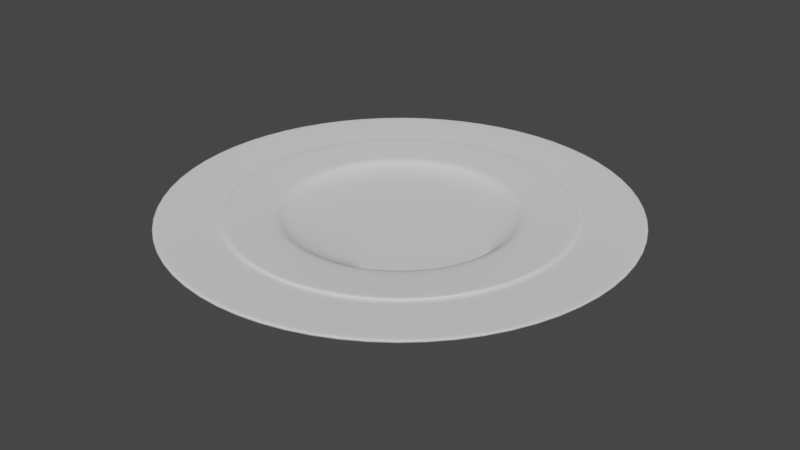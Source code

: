 # Source: SM_Plates.blend  (saved by Blender 2.91.10; exported with 4.5.12 LTS)
import bpy
from mathutils import Matrix  # noqa: F401  (used for matrix-valued properties, if any)

bpy.ops.wm.read_factory_settings(use_empty=True)
scene = bpy.context.scene
scene.name = 'Scene'

# ---- collections
col_lights = bpy.data.collections.new('Lights'); scene.collection.children.link(col_lights)

# ---- node groups
ng_auto_smooth = bpy.data.node_groups.new('Auto Smooth', 'GeometryNodeTree')
_s = ng_auto_smooth.interface.new_socket(name='Geometry', in_out='OUTPUT', socket_type='NodeSocketGeometry')
_s = ng_auto_smooth.interface.new_socket(name='Geometry', in_out='INPUT', socket_type='NodeSocketGeometry')
_s = ng_auto_smooth.interface.new_socket(name='Angle', in_out='INPUT', socket_type='NodeSocketFloat')
_s.subtype = 'ANGLE'
_s.min_value = 0.0
_s.max_value = 3.142
ng_auto_smooth.is_modifier = True
_N = ng_auto_smooth.nodes; _L = ng_auto_smooth.links
n0 = _N.new('NodeGroupOutput'); n0.name = 'Group Output'; n0.location = (480, -100)
n1 = _N.new('NodeGroupInput'); n1.name = 'Group Input'; n1.location = (-420, -300)
n2 = _N.new('NodeGroupInput'); n2.name = 'Group Input.001'; n2.location = (-60, -100)
n3 = _N.new('GeometryNodeSetShadeSmooth'); n3.name = 'Set Shade Smooth'; n3.location = (120, -100)
n3.domain = 'EDGE'
n4 = _N.new('GeometryNodeSetShadeSmooth'); n4.name = 'Set Shade Smooth.001'; n4.location = (300, -100)
n5 = _N.new('GeometryNodeInputMeshEdgeAngle'); n5.name = 'Edge Angle'; n5.location = (-420, -220)
n6 = _N.new('GeometryNodeInputEdgeSmooth'); n6.name = 'Is Edge Smooth'; n6.location = (-60, -160)
n7 = _N.new('GeometryNodeInputShadeSmooth'); n7.name = 'Is Face Smooth'; n7.location = (-240, -340)
n8 = _N.new('FunctionNodeBooleanMath'); n8.name = 'Boolean Math'; n8.location = (-60, -220)
n9 = _N.new('FunctionNodeCompare'); n9.name = 'Compare'; n9.location = (-240, -180)
n9.operation = 'LESS_EQUAL'
_L.new(n5.outputs[0], n9.inputs[0])
_L.new(n4.outputs[0], n0.inputs[0])
_L.new(n1.outputs[1], n9.inputs[1])
_L.new(n9.outputs[0], n8.inputs[0])
_L.new(n7.outputs[0], n8.inputs[1])
_L.new(n2.outputs[0], n3.inputs[0])
_L.new(n6.outputs[0], n3.inputs[1])
_L.new(n3.outputs[0], n4.inputs[0])
_L.new(n8.outputs[0], n3.inputs[2])
n0.is_active_output = True

# ---- world
world_world = bpy.data.worlds.new('World'); scene.world = world_world
world_world.use_nodes = True; world_world.node_tree.nodes.clear()
_N = world_world.node_tree.nodes; _L = world_world.node_tree.links
n0 = _N.new('ShaderNodeOutputWorld'); n0.name = 'World Output'; n0.location = (300, 300)
n1 = _N.new('ShaderNodeBackground'); n1.name = 'Background'; n1.location = (10, 300)
n1.inputs[0].default_value = (0.05088, 0.05088, 0.05088, 1.0)
_L.new(n1.outputs[0], n0.inputs[0])
n0.is_active_output = True
world_world.color = (0.05088, 0.05088, 0.05088)
world_world.use_sun_shadow = False
world_world.sun_shadow_jitter_overblur = 0.0

# ---- meshes
me_cylinder = bpy.data.meshes.new('Cylinder')
me_cylinder.from_pydata([(-7.592e-10, 0.162, 0.02436), (0.062, 0.1497, 0.02436), (0.1146, 0.1146, 0.02436), (0.1497, 0.062, 0.02436), (0.162, -7.124e-09, 0.02436), (0.1497, -0.062, 0.02436), (0.1146, -0.1146, 0.02436), (0.062, -0.1497, 0.02436), (2.371e-08, -0.162, 0.02436), (-0.062, -0.1497, 0.02436), (-0.1146, -0.1146, 0.02436), (-0.1497, -0.062, 0.02436), (-0.162, 1.89e-09, 0.02436), (-0.1497, 0.062, 0.02436), (-0.1146, 0.1146, 0.02436), (-0.062, 0.1497, 0.02436), (0.03861, 0.0887, 0.01723), (0.001685, 0.09604, 0.01723), (0.06991, 0.06778, 0.01723), (0.09083, 0.03648, 0.01723), (0.09817, -0.0004432, 0.01723), (0.09083, -0.03737, 0.01723), (0.06991, -0.06867, 0.01723), (0.03861, -0.08958, 0.01723), (0.001685, -0.09693, 0.01723), (-0.03524, -0.08958, 0.01723), (-0.06654, -0.06867, 0.01723), (-0.08746, -0.03737, 0.01723), (-0.0948, -0.0004432, 0.01723), (-0.08746, 0.03648, 0.01723), (-0.06654, 0.06778, 0.01723), (-0.03524, 0.0887, 0.01723), (0.06369, 0.1492, 0.02721), (0.001685, 0.1616, 0.02721), (0.1162, 0.1141, 0.02721), (0.1514, 0.06156, 0.02721), (0.1637, -0.0004432, 0.02721), (0.1514, -0.06245, 0.02721), (0.1162, -0.115, 0.02721), (0.06369, -0.1501, 0.02721), (0.001685, -0.1625, 0.02721), (-0.06032, -0.1501, 0.02721), (-0.1129, -0.115, 0.02721), (-0.148, -0.06245, 0.02721), (-0.1603, -0.0004432, 0.02721), (-0.148, 0.06156, 0.02721), (-0.1129, 0.1141, 0.02721), (-0.06032, 0.1492, 0.02721), (0.0002344, 0.1102, 0.02394), (0.001685, 0.1177, 0.02521), (0.001685, 0.1143, 0.02478), (0.04689, 0.1087, 0.02521), (0.0422, 0.1018, 0.02394), (0.04559, 0.1056, 0.02478), (0.08521, 0.08308, 0.02521), (0.07778, 0.07807, 0.02394), (0.08282, 0.08069, 0.02478), (0.1108, 0.04476, 0.02521), (0.1016, 0.04249, 0.02394), (0.1077, 0.04347, 0.02478), (0.1198, -0.0004432, 0.02521), (0.1099, 0.000526, 0.02394), (0.1164, -0.0004432, 0.02478), (0.1108, -0.04565, 0.02521), (0.1016, -0.04144, 0.02394), (0.1077, -0.04435, 0.02478), (0.08521, -0.08397, 0.02521), (0.07778, -0.07702, 0.02394), (0.08282, -0.08158, 0.02478), (0.04689, -0.1096, 0.02521), (0.0422, -0.1008, 0.02394), (0.04559, -0.1065, 0.02478), (0.001685, -0.1186, 0.02521), (0.0002344, -0.1091, 0.02394), (0.001685, -0.1152, 0.02478), (-0.04352, -0.1096, 0.02521), (-0.04173, -0.1008, 0.02394), (-0.04222, -0.1065, 0.02478), (-0.08184, -0.08397, 0.02521), (-0.07731, -0.07702, 0.02394), (-0.07945, -0.08158, 0.02478), (-0.1074, -0.04565, 0.02521), (-0.1011, -0.04144, 0.02394), (-0.1043, -0.04435, 0.02478), (-0.1164, -0.0004432, 0.02521), (-0.1094, 0.000526, 0.02394), (-0.1131, -0.0004432, 0.02478), (-0.1074, 0.04476, 0.02521), (-0.1011, 0.04249, 0.02394), (-0.1043, 0.04347, 0.02478), (-0.08184, 0.08308, 0.02521), (-0.07731, 0.07807, 0.02394), (-0.07945, 0.08069, 0.02478), (-0.04352, 0.1087, 0.02521), (-0.04173, 0.1018, 0.02394), (-0.04222, 0.1056, 0.02478), (1.101e-09, 0.1319, 0.01567), (0.05047, 0.1218, 0.01567), (0.09325, 0.09325, 0.01567), (0.1218, 0.05047, 0.01567), (0.1319, -5.946e-09, 0.01567), (0.1218, -0.05047, 0.01567), (0.09325, -0.09325, 0.01567), (0.05047, -0.1218, 0.01567), (2.101e-08, -0.1319, 0.01567), (-0.05047, -0.1218, 0.01567), (-0.09325, -0.09325, 0.01567), (-0.1218, -0.05047, 0.01567), (-0.1319, 1.392e-09, 0.01567), (-0.1218, 0.05047, 0.01567), (-0.09325, 0.09325, 0.01567), (-0.05047, 0.1218, 0.01567), (2.037e-09, 0.09991, 0.000743), (2.86e-09, 0.1034, 0.001551), (0.03823, 0.0923, 0.000743), (0.03956, 0.0955, 0.001551), (0.07065, 0.07065, 0.000743), (0.07309, 0.07309, 0.001551), (0.0923, 0.03823, 0.000743), (0.0955, 0.03956, 0.001551), (0.09991, -4.802e-09, 0.000743), (0.1034, -4.831e-09, 0.001551), (0.0923, -0.03823, 0.000743), (0.0955, -0.03956, 0.001551), (0.07065, -0.07065, 0.000743), (0.07309, -0.07309, 0.001551), (0.03823, -0.0923, 0.000743), (0.03956, -0.0955, 0.001551), (1.764e-08, -0.09991, 0.000743), (1.847e-08, -0.1034, 0.001551), (-0.03823, -0.0923, 0.000743), (-0.03956, -0.0955, 0.001551), (-0.07065, -0.07065, 0.000743), (-0.07309, -0.07309, 0.001551), (-0.0923, -0.03823, 0.000743), (-0.0955, -0.03956, 0.001551), (-0.09991, 9.604e-10, 0.000743), (-0.1034, 9.202e-10, 0.001551), (-0.0923, 0.03823, 0.000743), (-0.0955, 0.03956, 0.001551), (-0.07065, 0.07065, 0.000743), (-0.07309, 0.07309, 0.001551), (-0.03823, 0.0923, 0.000743), (-0.03956, 0.0955, 0.001551)], [], [(96, 0, 1, 97), (97, 1, 2, 98), (98, 2, 3, 99), (99, 3, 4, 100), (100, 4, 5, 101), (101, 5, 6, 102), (102, 6, 7, 103), (103, 7, 8, 104), (104, 8, 9, 105), (105, 9, 10, 106), (106, 10, 11, 107), (107, 11, 12, 108), (108, 12, 13, 109), (109, 13, 14, 110), (5, 4, 36, 37), (110, 14, 15, 111), (111, 15, 0, 96), (143, 111, 96, 113), (16, 17, 31, 30, 29, 28, 27, 26, 25, 24, 23, 22, 21, 20, 19, 18), (10, 9, 41, 42), (15, 14, 46, 47), (3, 2, 34, 35), (8, 7, 39, 40), (1, 0, 33, 32), (13, 12, 44, 45), (6, 5, 37, 38), (11, 10, 42, 43), (0, 15, 47, 33), (4, 3, 35, 36), (9, 8, 40, 41), (14, 13, 45, 46), (2, 1, 32, 34), (7, 6, 38, 39), (12, 11, 43, 44), (51, 54, 34, 32), (16, 18, 55, 52), (18, 19, 58, 55), (19, 20, 61, 58), (20, 21, 64, 61), (21, 22, 67, 64), (22, 23, 70, 67), (23, 24, 73, 70), (24, 25, 76, 73), (25, 26, 79, 76), (26, 27, 82, 79), (27, 28, 85, 82), (28, 29, 88, 85), (29, 30, 91, 88), (30, 31, 94, 91), (31, 17, 48, 94), (49, 51, 32, 33), (90, 93, 47, 46), (87, 90, 46, 45), (84, 87, 45, 44), (81, 84, 44, 43), (78, 81, 43, 42), (75, 78, 42, 41), (72, 75, 41, 40), (69, 72, 40, 39), (66, 69, 39, 38), (63, 66, 38, 37), (60, 63, 37, 36), (57, 60, 36, 35), (54, 57, 35, 34), (93, 49, 33, 47), (49, 93, 95, 50), (50, 95, 94, 48), (93, 90, 92, 95), (95, 92, 91, 94), (90, 87, 89, 92), (92, 89, 88, 91), (87, 84, 86, 89), (89, 86, 85, 88), (84, 81, 83, 86), (86, 83, 82, 85), (81, 78, 80, 83), (83, 80, 79, 82), (78, 75, 77, 80), (80, 77, 76, 79), (75, 72, 74, 77), (77, 74, 73, 76), (72, 69, 71, 74), (74, 71, 70, 73), (69, 66, 68, 71), (71, 68, 67, 70), (66, 63, 65, 68), (68, 65, 64, 67), (63, 60, 62, 65), (65, 62, 61, 64), (60, 57, 59, 62), (62, 59, 58, 61), (57, 54, 56, 59), (59, 56, 55, 58), (54, 51, 53, 56), (56, 53, 52, 55), (51, 49, 50, 53), (53, 50, 48, 52), (17, 16, 52, 48), (115, 97, 98, 117), (141, 110, 111, 143), (139, 109, 110, 141), (137, 108, 109, 139), (135, 107, 108, 137), (133, 106, 107, 135), (131, 105, 106, 133), (129, 104, 105, 131), (127, 103, 104, 129), (125, 102, 103, 127), (123, 101, 102, 125), (121, 100, 101, 123), (119, 99, 100, 121), (117, 98, 99, 119), (112, 114, 116, 118, 120, 122, 124, 126, 128, 130, 132, 134, 136, 138, 140, 142), (113, 115, 114, 112), (115, 117, 116, 114), (117, 119, 118, 116), (119, 121, 120, 118), (121, 123, 122, 120), (123, 125, 124, 122), (125, 127, 126, 124), (127, 129, 128, 126), (129, 131, 130, 128), (131, 133, 132, 130), (133, 135, 134, 132), (135, 137, 136, 134), (137, 139, 138, 136), (139, 141, 140, 138), (141, 143, 142, 140), (143, 113, 112, 142), (113, 96, 97, 115)])
me_cylinder.polygons.foreach_set('use_smooth', [True] * 130)
_uv = me_cylinder.uv_layers.new(name='UVMap')
_uv.uv.foreach_set('vector', [1.0, 0.75, 1.0, 1.0, 0.9375, 1.0, 0.9375, 0.75, 0.9375, 0.75, 0.9375, 1.0, 0.875, 1.0, 0.875, 0.75, 0.875, 0.75, 0.875, 1.0, 0.8125, 1.0, 0.8125, 0.75, 0.8125, 0.75, 0.8125, 1.0, 0.75, 1.0, 0.75, 0.75, 0.75, 0.75, 0.75, 1.0, 0.6875, 1.0, 0.6875, 0.75, 0.6875, 0.75, 0.6875, 1.0, 0.625, 1.0, 0.625, 0.75, 0.625, 0.75, 0.625, 1.0, 0.5625, 1.0, 0.5625, 0.75, 0.5625, 0.75, 0.5625, 1.0, 0.5, 1.0, 0.5, 0.75, 0.5, 0.75, 0.5, 1.0, 0.4375, 1.0, 0.4375, 0.75, 0.4375, 0.75, 0.4375, 1.0, 0.375, 1.0, 0.375, 0.75, 0.375, 0.75, 0.375, 1.0, 0.3125, 1.0, 0.3125, 0.75, 0.3125, 0.75, 0.3125, 1.0, 0.25, 1.0, 0.25, 0.75, 0.25, 0.75, 0.25, 1.0, 0.1875, 1.0, 0.1875, 0.75, 0.1875, 0.75, 0.1875, 1.0, 0.125, 1.0, 0.125, 0.75, 0.6875, 1.0, 0.75, 1.0, 0.75, 1.0, 0.6875, 1.0, 0.125, 0.75, 0.125, 1.0, 0.0625, 1.0, 0.0625, 0.75, 0.0625, 0.75, 0.0625, 1.0, 0.0, 1.0, 0.0, 0.75, 0.0625, 0.5135, 0.0625, 0.75, 0.0, 0.75, 0.0, 0.5135, 0.3033, 0.3787, 0.25, 0.3893, 0.1967, 0.3787, 0.1515, 0.3485, 0.1213, 0.3033, 0.1107, 0.25, 0.1213, 0.1967, 0.1515, 0.1515, 0.1967, 0.1213, 0.25, 0.1107, 0.3033, 0.1213, 0.3485, 0.1515, 0.3787, 0.1967, 0.3893, 0.25, 0.3787, 0.3033, 0.3485, 0.3485, 0.375, 1.0, 0.4375, 1.0, 0.4375, 1.0, 0.375, 1.0, 0.0625, 1.0, 0.125, 1.0, 0.125, 1.0, 0.0625, 1.0, 0.8125, 1.0, 0.875, 1.0, 0.875, 1.0, 0.8125, 1.0, 0.5, 1.0, 0.5625, 1.0, 0.5625, 1.0, 0.5, 1.0, 0.9375, 1.0, 1.0, 1.0, 1.0, 1.0, 0.9375, 1.0, 0.1875, 1.0, 0.25, 1.0, 0.25, 1.0, 0.1875, 1.0, 0.625, 1.0, 0.6875, 1.0, 0.6875, 1.0, 0.625, 1.0, 0.3125, 1.0, 0.375, 1.0, 0.375, 1.0, 0.3125, 1.0, 0.0, 1.0, 0.0625, 1.0, 0.0625, 1.0, 0.0, 1.0, 0.75, 1.0, 0.8125, 1.0, 0.8125, 1.0, 0.75, 1.0, 0.4375, 1.0, 0.5, 1.0, 0.5, 1.0, 0.4375, 1.0, 0.125, 1.0, 0.1875, 1.0, 0.1875, 1.0, 0.125, 1.0, 0.875, 1.0, 0.9375, 1.0, 0.9375, 1.0, 0.875, 1.0, 0.5625, 1.0, 0.625, 1.0, 0.625, 1.0, 0.5625, 1.0, 0.25, 1.0, 0.3125, 1.0, 0.3125, 1.0, 0.25, 1.0, 0.324, 0.4286, 0.3867, 0.3867, 0.4197, 0.4197, 0.3418, 0.4717, 0.3033, 0.3787, 0.3485, 0.3485, 0.3785, 0.3785, 0.3196, 0.4179, 0.3485, 0.3485, 0.3787, 0.3033, 0.4179, 0.3196, 0.3785, 0.3785, 0.3787, 0.3033, 0.3893, 0.25, 0.4317, 0.25, 0.4179, 0.3196, 0.3893, 0.25, 0.3787, 0.1967, 0.4179, 0.1804, 0.4317, 0.25, 0.3787, 0.1967, 0.3485, 0.1515, 0.3785, 0.1215, 0.4179, 0.1804, 0.3485, 0.1515, 0.3033, 0.1213, 0.3196, 0.08209, 0.3785, 0.1215, 0.3033, 0.1213, 0.25, 0.1107, 0.25, 0.06825, 0.3196, 0.08209, 0.25, 0.1107, 0.1967, 0.1213, 0.1804, 0.08209, 0.25, 0.06825, 0.1967, 0.1213, 0.1515, 0.1515, 0.1215, 0.1215, 0.1804, 0.08209, 0.1515, 0.1515, 0.1213, 0.1967, 0.08209, 0.1804, 0.1215, 0.1215, 0.1213, 0.1967, 0.1107, 0.25, 0.06825, 0.25, 0.08209, 0.1804, 0.1107, 0.25, 0.1213, 0.3033, 0.08209, 0.3196, 0.06825, 0.25, 0.1213, 0.3033, 0.1515, 0.3485, 0.1215, 0.3785, 0.08209, 0.3196, 0.1515, 0.3485, 0.1967, 0.3787, 0.1804, 0.4179, 0.1215, 0.3785, 0.1967, 0.3787, 0.25, 0.3893, 0.25, 0.4317, 0.1804, 0.4179, 0.25, 0.4433, 0.324, 0.4286, 0.3418, 0.4717, 0.25, 0.49, 0.1133, 0.3867, 0.176, 0.4286, 0.1582, 0.4717, 0.08029, 0.4197, 0.07141, 0.324, 0.1133, 0.3867, 0.08029, 0.4197, 0.02827, 0.3418, 0.0567, 0.25, 0.07141, 0.324, 0.02827, 0.3418, 0.01, 0.25, 0.07141, 0.176, 0.0567, 0.25, 0.01, 0.25, 0.02827, 0.1582, 0.1133, 0.1133, 0.07141, 0.176, 0.02827, 0.1582, 0.08029, 0.08029, 0.176, 0.07141, 0.1133, 0.1133, 0.08029, 0.08029, 0.1582, 0.02827, 0.25, 0.0567, 0.176, 0.07141, 0.1582, 0.02827, 0.25, 0.01, 0.324, 0.07141, 0.25, 0.0567, 0.25, 0.01, 0.3418, 0.02827, 0.3867, 0.1133, 0.324, 0.07141, 0.3418, 0.02827, 0.4197, 0.08029, 0.4286, 0.176, 0.3867, 0.1133, 0.4197, 0.08029, 0.4717, 0.1582, 0.4433, 0.25, 0.4286, 0.176, 0.4717, 0.1582, 0.49, 0.25, 0.4286, 0.324, 0.4433, 0.25, 0.49, 0.25, 0.4717, 0.3418, 0.3867, 0.3867, 0.4286, 0.324, 0.4717, 0.3418, 0.4197, 0.4197, 0.176, 0.4286, 0.25, 0.4433, 0.25, 0.49, 0.1582, 0.4717, 0.25, 0.4433, 0.176, 0.4286, 0.1774, 0.4252, 0.25, 0.4397, 0.25, 0.4397, 0.1774, 0.4252, 0.1804, 0.4179, 0.25, 0.4317, 0.176, 0.4286, 0.1133, 0.3867, 0.1159, 0.3841, 0.1774, 0.4252, 0.1774, 0.4252, 0.1159, 0.3841, 0.1215, 0.3785, 0.1804, 0.4179, 0.1133, 0.3867, 0.07141, 0.324, 0.07478, 0.3226, 0.1159, 0.3841, 0.1159, 0.3841, 0.07478, 0.3226, 0.08209, 0.3196, 0.1215, 0.3785, 0.07141, 0.324, 0.0567, 0.25, 0.06035, 0.25, 0.07478, 0.3226, 0.07478, 0.3226, 0.06035, 0.25, 0.06825, 0.25, 0.08209, 0.3196, 0.0567, 0.25, 0.07141, 0.176, 0.07478, 0.1774, 0.06035, 0.25, 0.06035, 0.25, 0.07478, 0.1774, 0.08209, 0.1804, 0.06825, 0.25, 0.07141, 0.176, 0.1133, 0.1133, 0.1159, 0.1159, 0.07478, 0.1774, 0.07478, 0.1774, 0.1159, 0.1159, 0.1215, 0.1215, 0.08209, 0.1804, 0.1133, 0.1133, 0.176, 0.07141, 0.1774, 0.07478, 0.1159, 0.1159, 0.1159, 0.1159, 0.1774, 0.07478, 0.1804, 0.08209, 0.1215, 0.1215, 0.176, 0.07141, 0.25, 0.0567, 0.25, 0.06035, 0.1774, 0.07478, 0.1774, 0.07478, 0.25, 0.06035, 0.25, 0.06825, 0.1804, 0.08209, 0.25, 0.0567, 0.324, 0.07141, 0.3226, 0.07478, 0.25, 0.06035, 0.25, 0.06035, 0.3226, 0.07478, 0.3196, 0.08209, 0.25, 0.06825, 0.324, 0.07141, 0.3867, 0.1133, 0.3841, 0.1159, 0.3226, 0.07478, 0.3226, 0.07478, 0.3841, 0.1159, 0.3785, 0.1215, 0.3196, 0.08209, 0.3867, 0.1133, 0.4286, 0.176, 0.4252, 0.1774, 0.3841, 0.1159, 0.3841, 0.1159, 0.4252, 0.1774, 0.4179, 0.1804, 0.3785, 0.1215, 0.4286, 0.176, 0.4433, 0.25, 0.4397, 0.25, 0.4252, 0.1774, 0.4252, 0.1774, 0.4397, 0.25, 0.4317, 0.25, 0.4179, 0.1804, 0.4433, 0.25, 0.4286, 0.324, 0.4252, 0.3226, 0.4397, 0.25, 0.4397, 0.25, 0.4252, 0.3226, 0.4179, 0.3196, 0.4317, 0.25, 0.4286, 0.324, 0.3867, 0.3867, 0.3841, 0.3841, 0.4252, 0.3226, 0.4252, 0.3226, 0.3841, 0.3841, 0.3785, 0.3785, 0.4179, 0.3196, 0.3867, 0.3867, 0.324, 0.4286, 0.3226, 0.4252, 0.3841, 0.3841, 0.3841, 0.3841, 0.3226, 0.4252, 0.3196, 0.4179, 0.3785, 0.3785, 0.324, 0.4286, 0.25, 0.4433, 0.25, 0.4397, 0.3226, 0.4252, 0.3226, 0.4252, 0.25, 0.4397, 0.25, 0.4317, 0.3196, 0.4179, 0.25, 0.3893, 0.3033, 0.3787, 0.3196, 0.4179, 0.25, 0.4317, 0.9375, 0.5135, 0.9375, 0.75, 0.875, 0.75, 0.875, 0.5135, 0.125, 0.5135, 0.125, 0.75, 0.0625, 0.75, 0.0625, 0.5135, 0.1875, 0.5135, 0.1875, 0.75, 0.125, 0.75, 0.125, 0.5135, 0.25, 0.5135, 0.25, 0.75, 0.1875, 0.75, 0.1875, 0.5135, 0.3125, 0.5135, 0.3125, 0.75, 0.25, 0.75, 0.25, 0.5135, 0.375, 0.5135, 0.375, 0.75, 0.3125, 0.75, 0.3125, 0.5135, 0.4375, 0.5135, 0.4375, 0.75, 0.375, 0.75, 0.375, 0.5135, 0.5, 0.5135, 0.5, 0.75, 0.4375, 0.75, 0.4375, 0.5135, 0.5625, 0.5135, 0.5625, 0.75, 0.5, 0.75, 0.5, 0.5135, 0.625, 0.5135, 0.625, 0.75, 0.5625, 0.75, 0.5625, 0.5135, 0.6875, 0.5135, 0.6875, 0.75, 0.625, 0.75, 0.625, 0.5135, 0.75, 0.5135, 0.75, 0.75, 0.6875, 0.75, 0.6875, 0.5135, 0.8125, 0.5135, 0.8125, 0.75, 0.75, 0.75, 0.75, 0.5135, 0.875, 0.5135, 0.875, 0.75, 0.8125, 0.75, 0.8125, 0.5135, 0.75, 0.4857, 0.8402, 0.4677, 0.9167, 0.4167, 0.9677, 0.3402, 0.9857, 0.25, 0.9677, 0.1598, 0.9167, 0.08334, 0.8402, 0.03225, 0.75, 0.01431, 0.6598, 0.03225, 0.5833, 0.08334, 0.5323, 0.1598, 0.5143, 0.25, 0.5323, 0.3402, 0.5833, 0.4167, 0.6598, 0.4677, 1.0, 0.5135, 0.9375, 0.5135, 0.9381, 0.5, 0.9994, 0.5, 0.9375, 0.5135, 0.875, 0.5135, 0.8756, 0.5, 0.9369, 0.5, 0.875, 0.5135, 0.8125, 0.5135, 0.8131, 0.5, 0.8744, 0.5, 0.8125, 0.5135, 0.75, 0.5135, 0.7506, 0.5, 0.8119, 0.5, 0.75, 0.5135, 0.6875, 0.5135, 0.6881, 0.5, 0.7494, 0.5, 0.6875, 0.5135, 0.625, 0.5135, 0.6256, 0.5, 0.6869, 0.5, 0.625, 0.5135, 0.5625, 0.5135, 0.5631, 0.5, 0.6244, 0.5, 0.5625, 0.5135, 0.5, 0.5135, 0.5006, 0.5, 0.5619, 0.5, 0.5, 0.5135, 0.4375, 0.5135, 0.4381, 0.5, 0.4994, 0.5, 0.4375, 0.5135, 0.375, 0.5135, 0.3756, 0.5, 0.4369, 0.5, 0.375, 0.5135, 0.3125, 0.5135, 0.3131, 0.5, 0.3744, 0.5, 0.3125, 0.5135, 0.25, 0.5135, 0.2506, 0.5, 0.3119, 0.5, 0.25, 0.5135, 0.1875, 0.5135, 0.1881, 0.5, 0.2494, 0.5, 0.1875, 0.5135, 0.125, 0.5135, 0.1256, 0.5, 0.1869, 0.5, 0.125, 0.5135, 0.0625, 0.5135, 0.06306, 0.5, 0.1244, 0.5, 0.0625, 0.5135, 0.0, 0.5135, 0.0005613, 0.5, 0.06194, 0.5, 1.0, 0.5135, 1.0, 0.75, 0.9375, 0.75, 0.9375, 0.5135])
me_cylinder.use_remesh_fix_poles = True
me_cylinder.use_remesh_preserve_attributes = False
me_cylinder.use_mirror_vertex_groups = False
me_cylinder.update()
me_cylinder_001 = bpy.data.meshes.new('Cylinder.001')
me_cylinder_001.from_pydata([(0.0002071, 0.1187, 0.02436), (0.04564, 0.1096, 0.02436), (0.08415, 0.08391, 0.02436), (0.1099, 0.04539, 0.02436), (0.1189, -3.703e-05, 0.02436), (0.1099, -0.04547, 0.02436), (0.08415, -0.08398, 0.02436), (0.04564, -0.1097, 0.02436), (0.0002071, -0.1188, 0.02436), (-0.04522, -0.1097, 0.02436), (-0.08374, -0.08398, 0.02436), (-0.1095, -0.04547, 0.02436), (-0.1185, -3.702e-05, 0.02436), (-0.1095, 0.04539, 0.02436), (-0.08374, 0.08391, 0.02436), (-0.04522, 0.1096, 0.02436), (0.0285, 0.06495, 0.01723), (0.001442, 0.07033, 0.01723), (0.05143, 0.04963, 0.01723), (0.06676, 0.02669, 0.01723), (0.07214, -0.0003617, 0.01723), (0.06676, -0.02742, 0.01723), (0.05143, -0.05035, 0.01723), (0.0285, -0.06568, 0.01723), (0.001442, -0.07106, 0.01723), (-0.02561, -0.06568, 0.01723), (-0.04855, -0.05035, 0.01723), (-0.06387, -0.02742, 0.01723), (-0.06925, -0.0003617, 0.01723), (-0.06387, 0.02669, 0.01723), (-0.04855, 0.04963, 0.01723), (-0.02561, 0.06495, 0.01723), (0.04687, 0.1093, 0.02721), (0.001442, 0.1184, 0.02721), (0.08539, 0.08358, 0.02721), (0.1111, 0.04507, 0.02721), (0.1202, -0.0003617, 0.02721), (0.1111, -0.04579, 0.02721), (0.08539, -0.08431, 0.02721), (0.04687, -0.11, 0.02721), (0.001442, -0.1191, 0.02721), (-0.04399, -0.11, 0.02721), (-0.0825, -0.08431, 0.02721), (-0.1082, -0.04579, 0.02721), (-0.1173, -0.0003617, 0.02721), (-0.1082, 0.04507, 0.02721), (-0.0825, 0.08358, 0.02721), (-0.04399, 0.1093, 0.02721), (0.0003788, 0.0807, 0.02394), (0.001442, 0.08619, 0.02521), (0.001442, 0.08371, 0.02478), (0.03456, 0.0796, 0.02521), (0.03113, 0.07459, 0.02394), (0.03361, 0.07731, 0.02478), (0.06264, 0.06084, 0.02521), (0.0572, 0.05717, 0.02394), (0.06089, 0.05909, 0.02478), (0.0814, 0.03276, 0.02521), (0.07462, 0.0311, 0.02394), (0.07911, 0.03181, 0.02478), (0.08799, -0.0003617, 0.02521), (0.08073, 0.0003484, 0.02394), (0.08551, -0.0003617, 0.02478), (0.0814, -0.03348, 0.02521), (0.07462, -0.0304, 0.02394), (0.07911, -0.03254, 0.02478), (0.06264, -0.06156, 0.02521), (0.0572, -0.05647, 0.02394), (0.06089, -0.05981, 0.02478), (0.03456, -0.08032, 0.02521), (0.03113, -0.07389, 0.02394), (0.03361, -0.07803, 0.02478), (0.001442, -0.08691, 0.02521), (0.0003788, -0.08, 0.02394), (0.001442, -0.08443, 0.02478), (-0.03168, -0.08032, 0.02521), (-0.03037, -0.07389, 0.02394), (-0.03073, -0.07803, 0.02478), (-0.05976, -0.06156, 0.02521), (-0.05644, -0.05647, 0.02394), (-0.05801, -0.05981, 0.02478), (-0.07852, -0.03348, 0.02521), (-0.07386, -0.0304, 0.02394), (-0.07623, -0.03254, 0.02478), (-0.08511, -0.0003617, 0.02521), (-0.07997, 0.0003484, 0.02394), (-0.08263, -0.0003617, 0.02478), (-0.07852, 0.03276, 0.02521), (-0.07386, 0.0311, 0.02394), (-0.07623, 0.03181, 0.02478), (-0.05976, 0.06084, 0.02521), (-0.05644, 0.05717, 0.02394), (-0.05801, 0.05909, 0.02478), (-0.03168, 0.0796, 0.02521), (-0.03037, 0.07459, 0.02394), (-0.03073, 0.07731, 0.02478), (0.0002071, 0.09357, 0.01751), (0.03603, 0.08645, 0.01751), (0.0664, 0.06615, 0.01751), (0.08669, 0.03579, 0.01751), (0.09382, -3.703e-05, 0.01751), (0.08669, -0.03586, 0.01751), (0.0664, -0.06623, 0.01751), (0.03603, -0.08652, 0.01751), (0.0002071, -0.09365, 0.01751), (-0.03562, -0.08652, 0.01751), (-0.06598, -0.06623, 0.01751), (-0.08628, -0.03586, 0.01751), (-0.0934, -3.702e-05, 0.01751), (-0.08628, 0.03579, 0.01751), (-0.06598, 0.06615, 0.01751), (-0.03562, 0.08645, 0.01751), (0.0002071, 0.07317, 0.000743), (0.0002071, 0.0757, 0.001551), (0.02822, 0.0676, 0.000743), (0.02919, 0.06994, 0.001551), (0.05197, 0.05173, 0.000743), (0.05376, 0.05352, 0.001551), (0.06784, 0.02798, 0.000743), (0.07018, 0.02895, 0.001551), (0.07341, -3.703e-05, 0.000743), (0.07595, -3.703e-05, 0.001551), (0.06784, -0.02805, 0.000743), (0.07018, -0.02902, 0.001551), (0.05197, -0.0518, 0.000743), (0.05376, -0.05359, 0.001551), (0.02822, -0.06767, 0.000743), (0.02919, -0.07001, 0.001551), (0.0002071, -0.07324, 0.000743), (0.0002071, -0.07578, 0.001551), (-0.02781, -0.06767, 0.000743), (-0.02878, -0.07001, 0.001551), (-0.05156, -0.0518, 0.000743), (-0.05335, -0.05359, 0.001551), (-0.06743, -0.02805, 0.000743), (-0.06977, -0.02902, 0.001551), (-0.073, -3.702e-05, 0.000743), (-0.07553, -3.702e-05, 0.001551), (-0.06743, 0.02798, 0.000743), (-0.06977, 0.02895, 0.001551), (-0.05156, 0.05173, 0.000743), (-0.05335, 0.05352, 0.001551), (-0.02781, 0.0676, 0.000743), (-0.02878, 0.06994, 0.001551)], [], [(96, 0, 1, 97), (97, 1, 2, 98), (98, 2, 3, 99), (99, 3, 4, 100), (100, 4, 5, 101), (101, 5, 6, 102), (102, 6, 7, 103), (103, 7, 8, 104), (104, 8, 9, 105), (105, 9, 10, 106), (106, 10, 11, 107), (107, 11, 12, 108), (108, 12, 13, 109), (109, 13, 14, 110), (5, 4, 36, 37), (110, 14, 15, 111), (111, 15, 0, 96), (143, 111, 96, 113), (16, 17, 31, 30, 29, 28, 27, 26, 25, 24, 23, 22, 21, 20, 19, 18), (10, 9, 41, 42), (15, 14, 46, 47), (3, 2, 34, 35), (8, 7, 39, 40), (1, 0, 33, 32), (13, 12, 44, 45), (6, 5, 37, 38), (11, 10, 42, 43), (0, 15, 47, 33), (4, 3, 35, 36), (9, 8, 40, 41), (14, 13, 45, 46), (2, 1, 32, 34), (7, 6, 38, 39), (12, 11, 43, 44), (51, 54, 34, 32), (16, 18, 55, 52), (18, 19, 58, 55), (19, 20, 61, 58), (20, 21, 64, 61), (21, 22, 67, 64), (22, 23, 70, 67), (23, 24, 73, 70), (24, 25, 76, 73), (25, 26, 79, 76), (26, 27, 82, 79), (27, 28, 85, 82), (28, 29, 88, 85), (29, 30, 91, 88), (30, 31, 94, 91), (31, 17, 48, 94), (49, 51, 32, 33), (90, 93, 47, 46), (87, 90, 46, 45), (84, 87, 45, 44), (81, 84, 44, 43), (78, 81, 43, 42), (75, 78, 42, 41), (72, 75, 41, 40), (69, 72, 40, 39), (66, 69, 39, 38), (63, 66, 38, 37), (60, 63, 37, 36), (57, 60, 36, 35), (54, 57, 35, 34), (93, 49, 33, 47), (49, 93, 95, 50), (50, 95, 94, 48), (93, 90, 92, 95), (95, 92, 91, 94), (90, 87, 89, 92), (92, 89, 88, 91), (87, 84, 86, 89), (89, 86, 85, 88), (84, 81, 83, 86), (86, 83, 82, 85), (81, 78, 80, 83), (83, 80, 79, 82), (78, 75, 77, 80), (80, 77, 76, 79), (75, 72, 74, 77), (77, 74, 73, 76), (72, 69, 71, 74), (74, 71, 70, 73), (69, 66, 68, 71), (71, 68, 67, 70), (66, 63, 65, 68), (68, 65, 64, 67), (63, 60, 62, 65), (65, 62, 61, 64), (60, 57, 59, 62), (62, 59, 58, 61), (57, 54, 56, 59), (59, 56, 55, 58), (54, 51, 53, 56), (56, 53, 52, 55), (51, 49, 50, 53), (53, 50, 48, 52), (17, 16, 52, 48), (115, 97, 98, 117), (141, 110, 111, 143), (139, 109, 110, 141), (137, 108, 109, 139), (135, 107, 108, 137), (133, 106, 107, 135), (131, 105, 106, 133), (129, 104, 105, 131), (127, 103, 104, 129), (125, 102, 103, 127), (123, 101, 102, 125), (121, 100, 101, 123), (119, 99, 100, 121), (117, 98, 99, 119), (112, 114, 116, 118, 120, 122, 124, 126, 128, 130, 132, 134, 136, 138, 140, 142), (113, 115, 114, 112), (115, 117, 116, 114), (117, 119, 118, 116), (119, 121, 120, 118), (121, 123, 122, 120), (123, 125, 124, 122), (125, 127, 126, 124), (127, 129, 128, 126), (129, 131, 130, 128), (131, 133, 132, 130), (133, 135, 134, 132), (135, 137, 136, 134), (137, 139, 138, 136), (139, 141, 140, 138), (141, 143, 142, 140), (143, 113, 112, 142), (113, 96, 97, 115)])
me_cylinder_001.polygons.foreach_set('use_smooth', [True] * 130)
_uv = me_cylinder_001.uv_layers.new(name='UVMap')
_uv.uv.foreach_set('vector', [1.0, 0.75, 1.0, 1.0, 0.9375, 1.0, 0.9375, 0.75, 0.9375, 0.75, 0.9375, 1.0, 0.875, 1.0, 0.875, 0.75, 0.875, 0.75, 0.875, 1.0, 0.8125, 1.0, 0.8125, 0.75, 0.8125, 0.75, 0.8125, 1.0, 0.75, 1.0, 0.75, 0.75, 0.75, 0.75, 0.75, 1.0, 0.6875, 1.0, 0.6875, 0.75, 0.6875, 0.75, 0.6875, 1.0, 0.625, 1.0, 0.625, 0.75, 0.625, 0.75, 0.625, 1.0, 0.5625, 1.0, 0.5625, 0.75, 0.5625, 0.75, 0.5625, 1.0, 0.5, 1.0, 0.5, 0.75, 0.5, 0.75, 0.5, 1.0, 0.4375, 1.0, 0.4375, 0.75, 0.4375, 0.75, 0.4375, 1.0, 0.375, 1.0, 0.375, 0.75, 0.375, 0.75, 0.375, 1.0, 0.3125, 1.0, 0.3125, 0.75, 0.3125, 0.75, 0.3125, 1.0, 0.25, 1.0, 0.25, 0.75, 0.25, 0.75, 0.25, 1.0, 0.1875, 1.0, 0.1875, 0.75, 0.1875, 0.75, 0.1875, 1.0, 0.125, 1.0, 0.125, 0.75, 0.6875, 1.0, 0.75, 1.0, 0.75, 1.0, 0.6875, 1.0, 0.125, 0.75, 0.125, 1.0, 0.0625, 1.0, 0.0625, 0.75, 0.0625, 0.75, 0.0625, 1.0, 0.0, 1.0, 0.0, 0.75, 0.0625, 0.5135, 0.0625, 0.75, 0.0, 0.75, 0.0, 0.5135, 0.3033, 0.3787, 0.25, 0.3893, 0.1967, 0.3787, 0.1515, 0.3485, 0.1213, 0.3033, 0.1107, 0.25, 0.1213, 0.1967, 0.1515, 0.1515, 0.1967, 0.1213, 0.25, 0.1107, 0.3033, 0.1213, 0.3485, 0.1515, 0.3787, 0.1967, 0.3893, 0.25, 0.3787, 0.3033, 0.3485, 0.3485, 0.375, 1.0, 0.4375, 1.0, 0.4375, 1.0, 0.375, 1.0, 0.0625, 1.0, 0.125, 1.0, 0.125, 1.0, 0.0625, 1.0, 0.8125, 1.0, 0.875, 1.0, 0.875, 1.0, 0.8125, 1.0, 0.5, 1.0, 0.5625, 1.0, 0.5625, 1.0, 0.5, 1.0, 0.9375, 1.0, 1.0, 1.0, 1.0, 1.0, 0.9375, 1.0, 0.1875, 1.0, 0.25, 1.0, 0.25, 1.0, 0.1875, 1.0, 0.625, 1.0, 0.6875, 1.0, 0.6875, 1.0, 0.625, 1.0, 0.3125, 1.0, 0.375, 1.0, 0.375, 1.0, 0.3125, 1.0, 0.0, 1.0, 0.0625, 1.0, 0.0625, 1.0, 0.0, 1.0, 0.75, 1.0, 0.8125, 1.0, 0.8125, 1.0, 0.75, 1.0, 0.4375, 1.0, 0.5, 1.0, 0.5, 1.0, 0.4375, 1.0, 0.125, 1.0, 0.1875, 1.0, 0.1875, 1.0, 0.125, 1.0, 0.875, 1.0, 0.9375, 1.0, 0.9375, 1.0, 0.875, 1.0, 0.5625, 1.0, 0.625, 1.0, 0.625, 1.0, 0.5625, 1.0, 0.25, 1.0, 0.3125, 1.0, 0.3125, 1.0, 0.25, 1.0, 0.324, 0.4286, 0.3867, 0.3867, 0.4197, 0.4197, 0.3418, 0.4717, 0.3033, 0.3787, 0.3485, 0.3485, 0.3785, 0.3785, 0.3196, 0.4179, 0.3485, 0.3485, 0.3787, 0.3033, 0.4179, 0.3196, 0.3785, 0.3785, 0.3787, 0.3033, 0.3893, 0.25, 0.4317, 0.25, 0.4179, 0.3196, 0.3893, 0.25, 0.3787, 0.1967, 0.4179, 0.1804, 0.4317, 0.25, 0.3787, 0.1967, 0.3485, 0.1515, 0.3785, 0.1215, 0.4179, 0.1804, 0.3485, 0.1515, 0.3033, 0.1213, 0.3196, 0.08209, 0.3785, 0.1215, 0.3033, 0.1213, 0.25, 0.1107, 0.25, 0.06825, 0.3196, 0.08209, 0.25, 0.1107, 0.1967, 0.1213, 0.1804, 0.08209, 0.25, 0.06825, 0.1967, 0.1213, 0.1515, 0.1515, 0.1215, 0.1215, 0.1804, 0.08209, 0.1515, 0.1515, 0.1213, 0.1967, 0.08209, 0.1804, 0.1215, 0.1215, 0.1213, 0.1967, 0.1107, 0.25, 0.06825, 0.25, 0.08209, 0.1804, 0.1107, 0.25, 0.1213, 0.3033, 0.08209, 0.3196, 0.06825, 0.25, 0.1213, 0.3033, 0.1515, 0.3485, 0.1215, 0.3785, 0.08209, 0.3196, 0.1515, 0.3485, 0.1967, 0.3787, 0.1804, 0.4179, 0.1215, 0.3785, 0.1967, 0.3787, 0.25, 0.3893, 0.25, 0.4317, 0.1804, 0.4179, 0.25, 0.4433, 0.324, 0.4286, 0.3418, 0.4717, 0.25, 0.49, 0.1133, 0.3867, 0.176, 0.4286, 0.1582, 0.4717, 0.08029, 0.4197, 0.07141, 0.324, 0.1133, 0.3867, 0.08029, 0.4197, 0.02827, 0.3418, 0.0567, 0.25, 0.07141, 0.324, 0.02827, 0.3418, 0.01, 0.25, 0.07141, 0.176, 0.0567, 0.25, 0.01, 0.25, 0.02827, 0.1582, 0.1133, 0.1133, 0.07141, 0.176, 0.02827, 0.1582, 0.08029, 0.08029, 0.176, 0.07141, 0.1133, 0.1133, 0.08029, 0.08029, 0.1582, 0.02827, 0.25, 0.0567, 0.176, 0.07141, 0.1582, 0.02827, 0.25, 0.01, 0.324, 0.07141, 0.25, 0.0567, 0.25, 0.01, 0.3418, 0.02827, 0.3867, 0.1133, 0.324, 0.07141, 0.3418, 0.02827, 0.4197, 0.08029, 0.4286, 0.176, 0.3867, 0.1133, 0.4197, 0.08029, 0.4717, 0.1582, 0.4433, 0.25, 0.4286, 0.176, 0.4717, 0.1582, 0.49, 0.25, 0.4286, 0.324, 0.4433, 0.25, 0.49, 0.25, 0.4717, 0.3418, 0.3867, 0.3867, 0.4286, 0.324, 0.4717, 0.3418, 0.4197, 0.4197, 0.176, 0.4286, 0.25, 0.4433, 0.25, 0.49, 0.1582, 0.4717, 0.25, 0.4433, 0.176, 0.4286, 0.1774, 0.4252, 0.25, 0.4397, 0.25, 0.4397, 0.1774, 0.4252, 0.1804, 0.4179, 0.25, 0.4317, 0.176, 0.4286, 0.1133, 0.3867, 0.1159, 0.3841, 0.1774, 0.4252, 0.1774, 0.4252, 0.1159, 0.3841, 0.1215, 0.3785, 0.1804, 0.4179, 0.1133, 0.3867, 0.07141, 0.324, 0.07478, 0.3226, 0.1159, 0.3841, 0.1159, 0.3841, 0.07478, 0.3226, 0.08209, 0.3196, 0.1215, 0.3785, 0.07141, 0.324, 0.0567, 0.25, 0.06035, 0.25, 0.07478, 0.3226, 0.07478, 0.3226, 0.06035, 0.25, 0.06825, 0.25, 0.08209, 0.3196, 0.0567, 0.25, 0.07141, 0.176, 0.07478, 0.1774, 0.06035, 0.25, 0.06035, 0.25, 0.07478, 0.1774, 0.08209, 0.1804, 0.06825, 0.25, 0.07141, 0.176, 0.1133, 0.1133, 0.1159, 0.1159, 0.07478, 0.1774, 0.07478, 0.1774, 0.1159, 0.1159, 0.1215, 0.1215, 0.08209, 0.1804, 0.1133, 0.1133, 0.176, 0.07141, 0.1774, 0.07478, 0.1159, 0.1159, 0.1159, 0.1159, 0.1774, 0.07478, 0.1804, 0.08209, 0.1215, 0.1215, 0.176, 0.07141, 0.25, 0.0567, 0.25, 0.06035, 0.1774, 0.07478, 0.1774, 0.07478, 0.25, 0.06035, 0.25, 0.06825, 0.1804, 0.08209, 0.25, 0.0567, 0.324, 0.07141, 0.3226, 0.07478, 0.25, 0.06035, 0.25, 0.06035, 0.3226, 0.07478, 0.3196, 0.08209, 0.25, 0.06825, 0.324, 0.07141, 0.3867, 0.1133, 0.3841, 0.1159, 0.3226, 0.07478, 0.3226, 0.07478, 0.3841, 0.1159, 0.3785, 0.1215, 0.3196, 0.08209, 0.3867, 0.1133, 0.4286, 0.176, 0.4252, 0.1774, 0.3841, 0.1159, 0.3841, 0.1159, 0.4252, 0.1774, 0.4179, 0.1804, 0.3785, 0.1215, 0.4286, 0.176, 0.4433, 0.25, 0.4397, 0.25, 0.4252, 0.1774, 0.4252, 0.1774, 0.4397, 0.25, 0.4317, 0.25, 0.4179, 0.1804, 0.4433, 0.25, 0.4286, 0.324, 0.4252, 0.3226, 0.4397, 0.25, 0.4397, 0.25, 0.4252, 0.3226, 0.4179, 0.3196, 0.4317, 0.25, 0.4286, 0.324, 0.3867, 0.3867, 0.3841, 0.3841, 0.4252, 0.3226, 0.4252, 0.3226, 0.3841, 0.3841, 0.3785, 0.3785, 0.4179, 0.3196, 0.3867, 0.3867, 0.324, 0.4286, 0.3226, 0.4252, 0.3841, 0.3841, 0.3841, 0.3841, 0.3226, 0.4252, 0.3196, 0.4179, 0.3785, 0.3785, 0.324, 0.4286, 0.25, 0.4433, 0.25, 0.4397, 0.3226, 0.4252, 0.3226, 0.4252, 0.25, 0.4397, 0.25, 0.4317, 0.3196, 0.4179, 0.25, 0.3893, 0.3033, 0.3787, 0.3196, 0.4179, 0.25, 0.4317, 0.9375, 0.5135, 0.9375, 0.75, 0.875, 0.75, 0.875, 0.5135, 0.125, 0.5135, 0.125, 0.75, 0.0625, 0.75, 0.0625, 0.5135, 0.1875, 0.5135, 0.1875, 0.75, 0.125, 0.75, 0.125, 0.5135, 0.25, 0.5135, 0.25, 0.75, 0.1875, 0.75, 0.1875, 0.5135, 0.3125, 0.5135, 0.3125, 0.75, 0.25, 0.75, 0.25, 0.5135, 0.375, 0.5135, 0.375, 0.75, 0.3125, 0.75, 0.3125, 0.5135, 0.4375, 0.5135, 0.4375, 0.75, 0.375, 0.75, 0.375, 0.5135, 0.5, 0.5135, 0.5, 0.75, 0.4375, 0.75, 0.4375, 0.5135, 0.5625, 0.5135, 0.5625, 0.75, 0.5, 0.75, 0.5, 0.5135, 0.625, 0.5135, 0.625, 0.75, 0.5625, 0.75, 0.5625, 0.5135, 0.6875, 0.5135, 0.6875, 0.75, 0.625, 0.75, 0.625, 0.5135, 0.75, 0.5135, 0.75, 0.75, 0.6875, 0.75, 0.6875, 0.5135, 0.8125, 0.5135, 0.8125, 0.75, 0.75, 0.75, 0.75, 0.5135, 0.875, 0.5135, 0.875, 0.75, 0.8125, 0.75, 0.8125, 0.5135, 0.75, 0.4857, 0.8402, 0.4677, 0.9167, 0.4167, 0.9677, 0.3402, 0.9857, 0.25, 0.9677, 0.1598, 0.9167, 0.08334, 0.8402, 0.03225, 0.75, 0.01431, 0.6598, 0.03225, 0.5833, 0.08334, 0.5323, 0.1598, 0.5143, 0.25, 0.5323, 0.3402, 0.5833, 0.4167, 0.6598, 0.4677, 1.0, 0.5135, 0.9375, 0.5135, 0.9381, 0.5, 0.9994, 0.5, 0.9375, 0.5135, 0.875, 0.5135, 0.8756, 0.5, 0.9369, 0.5, 0.875, 0.5135, 0.8125, 0.5135, 0.8131, 0.5, 0.8744, 0.5, 0.8125, 0.5135, 0.75, 0.5135, 0.7506, 0.5, 0.8119, 0.5, 0.75, 0.5135, 0.6875, 0.5135, 0.6881, 0.5, 0.7494, 0.5, 0.6875, 0.5135, 0.625, 0.5135, 0.6256, 0.5, 0.6869, 0.5, 0.625, 0.5135, 0.5625, 0.5135, 0.5631, 0.5, 0.6244, 0.5, 0.5625, 0.5135, 0.5, 0.5135, 0.5006, 0.5, 0.5619, 0.5, 0.5, 0.5135, 0.4375, 0.5135, 0.4381, 0.5, 0.4994, 0.5, 0.4375, 0.5135, 0.375, 0.5135, 0.3756, 0.5, 0.4369, 0.5, 0.375, 0.5135, 0.3125, 0.5135, 0.3131, 0.5, 0.3744, 0.5, 0.3125, 0.5135, 0.25, 0.5135, 0.2506, 0.5, 0.3119, 0.5, 0.25, 0.5135, 0.1875, 0.5135, 0.1881, 0.5, 0.2494, 0.5, 0.1875, 0.5135, 0.125, 0.5135, 0.1256, 0.5, 0.1869, 0.5, 0.125, 0.5135, 0.0625, 0.5135, 0.06306, 0.5, 0.1244, 0.5, 0.0625, 0.5135, 0.0, 0.5135, 0.0005613, 0.5, 0.06194, 0.5, 1.0, 0.5135, 1.0, 0.75, 0.9375, 0.75, 0.9375, 0.5135])
me_cylinder_001.use_remesh_fix_poles = True
me_cylinder_001.use_remesh_preserve_attributes = False
me_cylinder_001.use_mirror_vertex_groups = False
me_cylinder_001.update()

# ---- objects
ob_sm_plate_large_01 = bpy.data.objects.new('SM_Plate_Large_01', me_cylinder)
ob_sm_plate_small_01 = bpy.data.objects.new('SM_Plate_Small_01', me_cylinder_001)

# ---- transforms, parenting, visibility, modifiers, constraints
ob_sm_plate_large_01.location = (0.0, 0.0, 0.0)
ob_sm_plate_large_01.lineart.crease_threshold = 0.0
_m = ob_sm_plate_large_01.modifiers.new('Bevel', 'BEVEL')
_m.width = 0.002
_m.width_pct = 0.002
_m.segments = 2
_m.angle_limit = 0.6754
_m = ob_sm_plate_large_01.modifiers.new('Subdivision', 'SUBSURF')
_m.uv_smooth = 'PRESERVE_CORNERS'
_m = ob_sm_plate_large_01.modifiers.new('Auto Smooth', 'NODES')
_m.node_group = ng_auto_smooth
_gi = [s.identifier for s in ng_auto_smooth.interface.items_tree if s.item_type == 'SOCKET' and s.in_out == 'INPUT']
_m[_gi[1]] = 0.5236  # Angle
ob_sm_plate_small_01.location = (0.0, 0.0, 0.0)
ob_sm_plate_small_01.lineart.crease_threshold = 0.0
_m = ob_sm_plate_small_01.modifiers.new('Bevel', 'BEVEL')
_m.width = 0.002
_m.width_pct = 0.002
_m.segments = 2
_m.angle_limit = 0.6754
_m = ob_sm_plate_small_01.modifiers.new('Subdivision', 'SUBSURF')
_m.uv_smooth = 'PRESERVE_CORNERS'
_m = ob_sm_plate_small_01.modifiers.new('Auto Smooth', 'NODES')
_m.node_group = ng_auto_smooth
_gi = [s.identifier for s in ng_auto_smooth.interface.items_tree if s.item_type == 'SOCKET' and s.in_out == 'INPUT']
_m[_gi[1]] = 0.5236  # Angle

# ---- collection membership
scene.collection.objects.link(ob_sm_plate_large_01)
scene.collection.objects.link(ob_sm_plate_small_01)

# ---- scene / render settings (as saved in the file)
scene.frame_start = 0; scene.frame_end = 120; scene.frame_set(0)
scene.render.engine = 'CYCLES'
scene.render.image_settings.color_depth = '16'
scene.render.fps = 3
scene.render.fps_base = 0.1
scene.render.dither_intensity = 0.0
scene.render.film_transparent = True
scene.render.simplify_subdivision = 0
scene.cycles.use_denoising = False
scene.cycles.samples = 64
scene.cycles.sampling_pattern = 'TABULATED_SOBOL'
scene.cycles.use_adaptive_sampling = False
scene.cycles.use_light_tree = False
scene.cycles.sample_clamp_direct = 12.0
scene.view_settings.look = 'Medium Contrast'
scene.view_settings.view_transform = 'Filmic'
bpy.context.view_layer.update()

# ---- added for rendering (the .blend has no active camera and no usable light): camera, sun
cam_auto = bpy.data.cameras.new('AutoCamera')
cam_auto.lens = 50.0
cam_auto.sensor_width = 36.0
cam_auto.clip_end = 1000.0
ob_auto_camera = bpy.data.objects.new('AutoCamera', cam_auto)
scene.collection.objects.link(ob_auto_camera)
ob_auto_camera.location = (0.414921, -0.497121, 0.34511)
ob_auto_camera.rotation_euler = (1.09748, -7.21219e-08, 0.694738)
scene.camera = ob_auto_camera
light_auto_sun = bpy.data.lights.new('AutoSun', 'SUN')
light_auto_sun.energy = 3.0
light_auto_sun.angle = 0.0523599
ob_auto_sun = bpy.data.objects.new('AutoSun', light_auto_sun)
scene.collection.objects.link(ob_auto_sun)
ob_auto_sun.rotation_euler = (0.872665, 0.174533, 0.523599)
bpy.context.view_layer.update()
